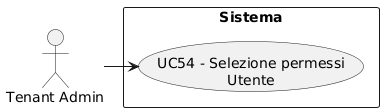

The diagram above was rendered by PlantUML. Its source (embedded in the PNG):
@startuml
skinparam wrapWidth 200
skinparam MaxMessageSize 150
top to bottom direction
skinparam packageStyle rectangle

actor "Tenant Admin" as CA_tenant_adm

rectangle "Sistema" {
    usecase "UC54 - Selezione permessi Utente" as selezione_permessi_utente
}

CA_tenant_adm -right-> selezione_permessi_utente
@enduml